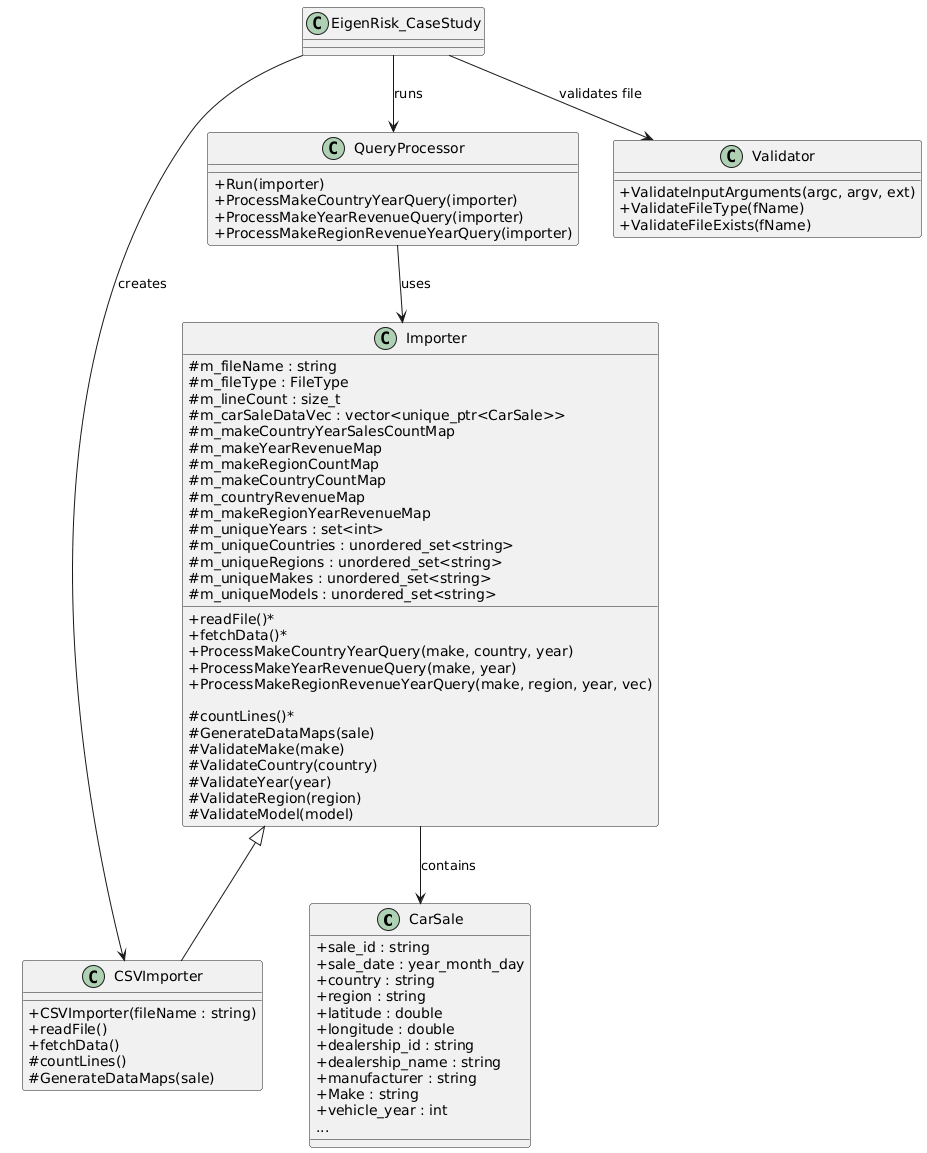

The diagram above was rendered by PlantUML. Its source (embedded in the PNG):
@startuml
skinparam classAttributeIconSize 0

' ========================
'      CLASS DEFINITIONS
' ========================

class CarSale {
    +sale_id : string
    +sale_date : year_month_day
    +country : string
    +region : string
    +latitude : double
    +longitude : double
    +dealership_id : string
    +dealership_name : string
    +manufacturer : string
    +Make : string
    +vehicle_year : int
    ...
}

class Importer {
    #m_fileName : string
    #m_fileType : FileType
    #m_lineCount : size_t
    #m_carSaleDataVec : vector<unique_ptr<CarSale>>
    #m_makeCountryYearSalesCountMap
    #m_makeYearRevenueMap
    #m_makeRegionCountMap
    #m_makeCountryCountMap
    #m_countryRevenueMap
    #m_makeRegionYearRevenueMap
    #m_uniqueYears : set<int>
    #m_uniqueCountries : unordered_set<string>
    #m_uniqueRegions : unordered_set<string>
    #m_uniqueMakes : unordered_set<string>
    #m_uniqueModels : unordered_set<string>

    +readFile()*
    +fetchData()*
    +ProcessMakeCountryYearQuery(make, country, year)
    +ProcessMakeYearRevenueQuery(make, year)
    +ProcessMakeRegionRevenueYearQuery(make, region, year, vec)

    #countLines()*
    #GenerateDataMaps(sale)
    #ValidateMake(make)
    #ValidateCountry(country)
    #ValidateYear(year)
    #ValidateRegion(region)
    #ValidateModel(model)
}

class CSVImporter {
    +CSVImporter(fileName : string)
    +readFile()
    +fetchData()
    #countLines()
    #GenerateDataMaps(sale)
}

class QueryProcessor {
    +Run(importer)
    +ProcessMakeCountryYearQuery(importer)
    +ProcessMakeYearRevenueQuery(importer)
    +ProcessMakeRegionRevenueYearQuery(importer)
}

class Validator {
    +ValidateInputArguments(argc, argv, ext)
    +ValidateFileType(fName)
    +ValidateFileExists(fName)
}

class EigenRisk_CaseStudy {
}

' ========================
'      RELATIONSHIPS
' ========================

Importer <|-- CSVImporter
QueryProcessor --> Importer : uses
EigenRisk_CaseStudy --> Validator : validates file
Importer --> CarSale : contains
EigenRisk_CaseStudy --> CSVImporter : creates
EigenRisk_CaseStudy --> QueryProcessor : runs
@enduml